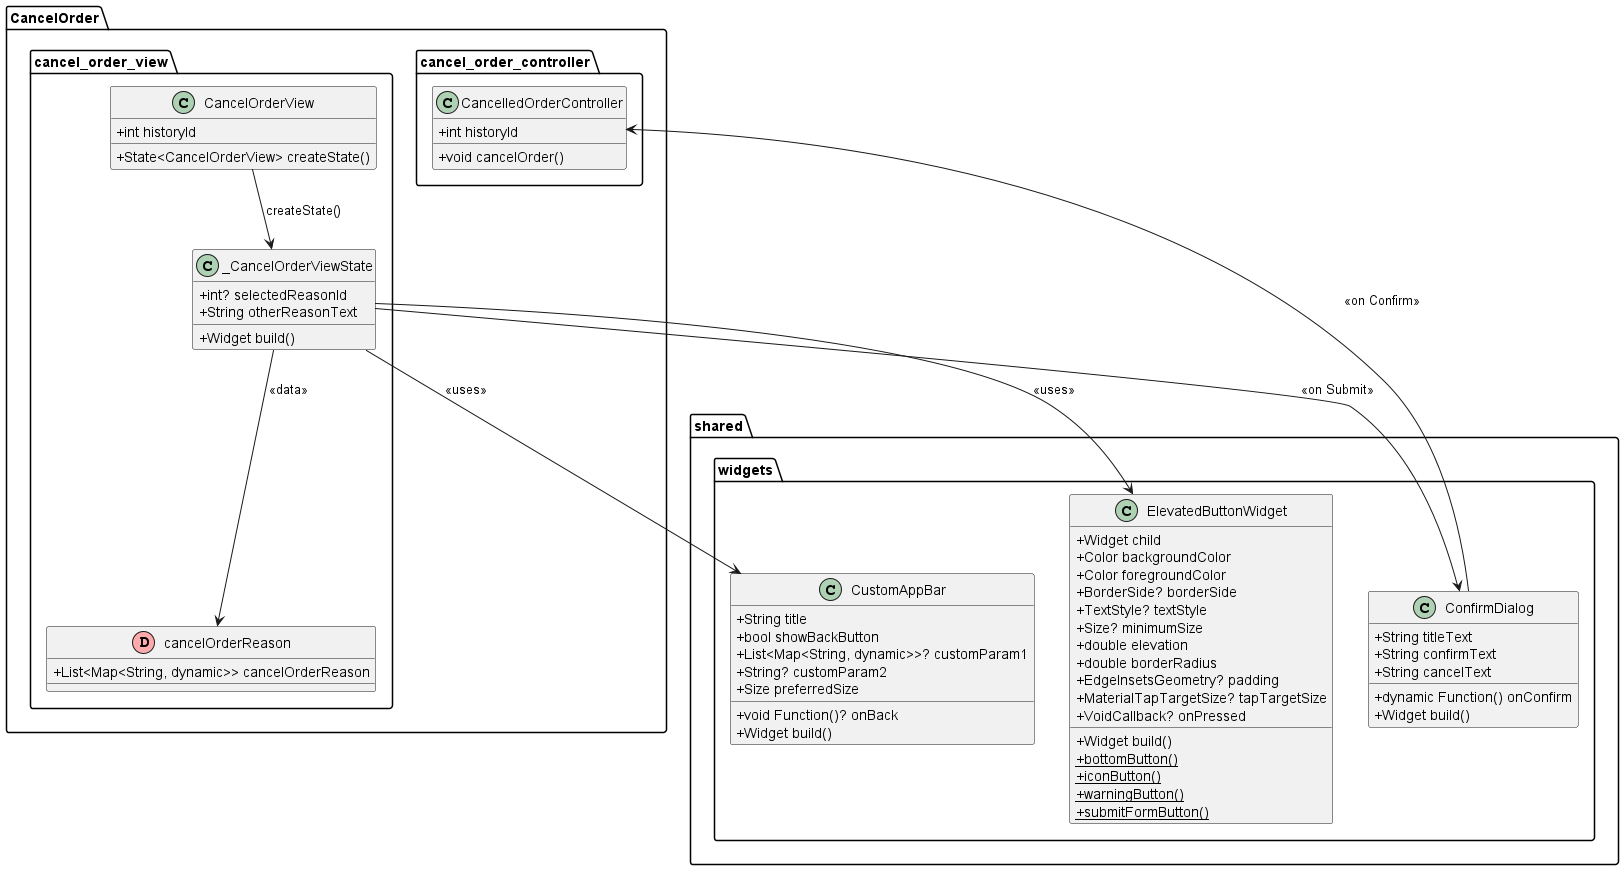

The diagram above was rendered by PlantUML. Its source (embedded in the PNG):
@startuml
set namespaceSeparator ::

skinparam classAttributeIconSize 0

' ================== CANCEL ORDER VIEW ==================
package "CancelOrder::cancel_order_view" {
  class CancelOrderView {
    +int historyId
    +State<CancelOrderView> createState()
  }

  class _CancelOrderViewState {
    +int? selectedReasonId
    +String otherReasonText
    +Widget build()
  }

  class cancelOrderReason << (D, #FFAAAA) >> {
    +List<Map<String, dynamic>> cancelOrderReason
  }
}

' ================== CANCEL ORDER CONTROLLER ==================
package "CancelOrder::cancel_order_controller" {
  class CancelledOrderController {
    +int historyId
    +void cancelOrder()
  }
}

' ================== SHARED WIDGETS ==================
package "shared::widgets" {
  class CustomAppBar {
    +String title
    +bool showBackButton
    +List<Map<String, dynamic>>? customParam1
    +String? customParam2
    +void Function()? onBack
    +Size preferredSize
    +Widget build()
  }

  class ElevatedButtonWidget {
    +Widget child
    +Color backgroundColor
    +Color foregroundColor
    +BorderSide? borderSide
    +TextStyle? textStyle
    +Size? minimumSize
    +double elevation
    +double borderRadius
    +EdgeInsetsGeometry? padding
    +MaterialTapTargetSize? tapTargetSize
    +VoidCallback? onPressed
    +Widget build()
    {static} +bottomButton()
    {static} +iconButton()
    {static} +warningButton()
    {static} +submitFormButton()
  }

  class ConfirmDialog {
    +String titleText
    +String confirmText
    +String cancelText
    +dynamic Function() onConfirm
    +Widget build()
  }
}

' ================== RELATIONSHIPS ==================
CancelOrderView --> _CancelOrderViewState : createState()

_CancelOrderViewState --> CustomAppBar : <<uses>>
_CancelOrderViewState --> cancelOrderReason : <<data>>
_CancelOrderViewState --> ElevatedButtonWidget : <<uses>>
_CancelOrderViewState --> ConfirmDialog : <<on Submit>>

' Important change: Controller called via onConfirm
ConfirmDialog --> CancelledOrderController : <<on Confirm>>

@enduml